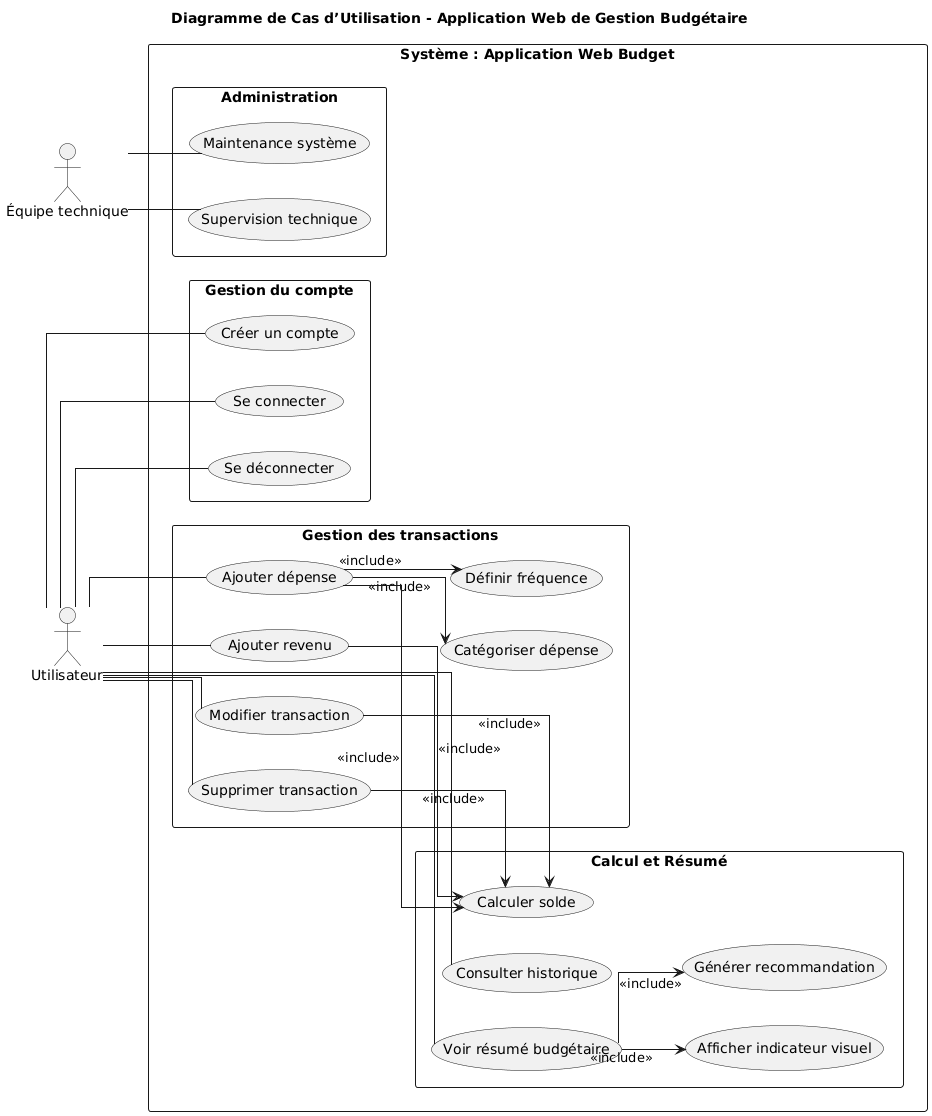

The diagram above was rendered by PlantUML. Its source (embedded in the PNG):
@startuml
title Diagramme de Cas d’Utilisation - Application Web de Gestion Budgétaire

left to right direction
skinparam linetype ortho
skinparam packageStyle rectangle

actor "Utilisateur" as User
actor "Équipe technique" as Admin

rectangle "Système : Application Web Budget" {

    ' ========================
    ' Gestion du compte
    ' ========================
    package "Gestion du compte" {
        usecase "Créer un compte" as UC1
        usecase "Se connecter" as UC2
        usecase "Se déconnecter" as UC3
    }

    ' ========================
    ' Gestion des transactions
    ' ========================
    package "Gestion des transactions" {
        usecase "Ajouter revenu" as UC4
        usecase "Ajouter dépense" as UC5
        usecase "Modifier transaction" as UC6
        usecase "Supprimer transaction" as UC7
        usecase "Catégoriser dépense" as UC8
        usecase "Définir fréquence" as UC9
    }

    ' ========================
    ' Calcul & Résumé
    ' ========================
    package "Calcul et Résumé" {
        usecase "Calculer solde" as UC10
        usecase "Consulter historique" as UC11
        usecase "Voir résumé budgétaire" as UC12
        usecase "Afficher indicateur visuel" as UC13
        usecase "Générer recommandation" as UC14
    }

    ' ========================
    ' Administration
    ' ========================
    package "Administration" {
        usecase "Maintenance système" as UC15
        usecase "Supervision technique" as UC16
    }
}

' ========================
' Associations Utilisateur
' ========================
User -- UC1
User -- UC2
User -- UC3

User -- UC4
User -- UC5
User -- UC6
User -- UC7

User -- UC11
User -- UC12

' ========================
' Associations Admin
' ========================
Admin -- UC15
Admin -- UC16

' ========================
' Relations include (logique métier SRS)
' ========================

UC5 --> UC8 : <<include>>
UC5 --> UC9 : <<include>>

UC4 --> UC10 : <<include>>
UC5 --> UC10 : <<include>>
UC6 --> UC10 : <<include>>
UC7 --> UC10 : <<include>>

UC12 --> UC13 : <<include>>
UC12 --> UC14 : <<include>>
@enduml